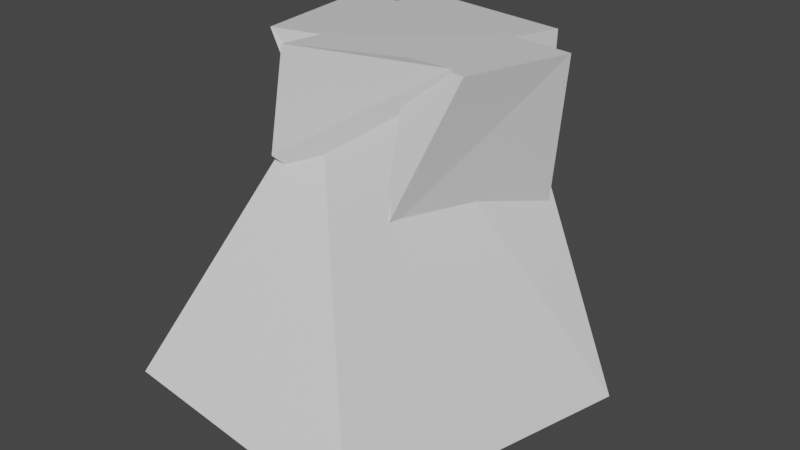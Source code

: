 # Source: 2v__prav_k.blend  (saved by Blender 3.6.13; exported with 4.5.12 LTS)
import bpy
from mathutils import Matrix  # noqa: F401  (used for matrix-valued properties, if any)

bpy.ops.wm.read_factory_settings(use_empty=True)
scene = bpy.context.scene
scene.name = 'Scene'

# ---- collections
col_collection = bpy.data.collections.new('Collection'); scene.collection.children.link(col_collection)

# ---- materials (node trees are filled in below, after node groups)
mat_material = bpy.data.materials.new('Material')
mat_material.alpha_threshold = 0.0
mat_material.use_transparent_shadow = False
mat_material.roughness = 0.5
mat_material.line_color = (0.0, 0.0, 0.0, 1.0)

# ---- material node trees
mat_material.use_nodes = True; mat_material.node_tree.nodes.clear()
_N = mat_material.node_tree.nodes; _L = mat_material.node_tree.links
n0 = _N.new('ShaderNodeOutputMaterial'); n0.name = 'Material Output'; n0.location = (300, 300)
n1 = _N.new('ShaderNodeBsdfPrincipled'); n1.name = 'Principled BSDF'; n1.location = (10, 300)
n1.distribution = 'GGX'
n1.subsurface_method = 'RANDOM_WALK_SKIN'
n1.inputs[3].default_value = 1.45
n1.inputs[27].default_value = (0.0, 0.0, 0.0, 1.0)
n1.inputs[28].default_value = 1.0
_L.new(n1.outputs[0], n0.inputs[0])
n0.is_active_output = True

# ---- world
world_world = bpy.data.worlds.new('World'); scene.world = world_world
world_world.use_nodes = True; world_world.node_tree.nodes.clear()
_N = world_world.node_tree.nodes; _L = world_world.node_tree.links
n0 = _N.new('ShaderNodeOutputWorld'); n0.name = 'World Output'; n0.location = (300, 300)
n1 = _N.new('ShaderNodeBackground'); n1.name = 'Background'; n1.location = (10, 300)
n1.inputs[0].default_value = (0.05088, 0.05088, 0.05088, 1.0)
_L.new(n1.outputs[0], n0.inputs[0])
n0.is_active_output = True
world_world.color = (0.05088, 0.05088, 0.05088)
world_world.use_sun_shadow = False
world_world.sun_shadow_jitter_overblur = 0.0

# ---- meshes
me_cube = bpy.data.meshes.new('Cube')
me_cube.from_pydata([(1.62, 1.75, 2.654), (4.014, 1.553, -2.819), (1.101, -1.144, 3.39), (2.738, -4.599, -2.526), (-1.881, 2.156, 2.835), (-2.625, 2.49, -2.412), (-1.0, -1.0, 3.073), (-2.578, -4.338, -2.029), (0.9923, -0.9365, 4.009), (-1.008, -0.9365, 4.009), (1.434, 1.543, 3.861), (-1.888, 2.22, 3.772), (-0.8746, -1.232, 1.896), (-2.205, 2.309, 1.018), (-1.982, -1.208, 4.02), (-2.863, 1.948, 3.782), (1.389, -0.4704, -0.1123), (-1.338, -1.958, 1.933), (2.056, -1.134, 4.101), (-1.008, -1.893, 4.074), (2.281, 1.582, 0.08863), (1.521, -2.271, 1.347), (2.758, 1.308, 3.888), (2.316, -1.171, 4.036), (-1.905, 2.267, 1.593), (1.664, 2.562, 2.853), (-1.666, 3.303, 3.7), (1.657, 2.626, 3.789), (-1.471, 2.205, 1.089), (1.852, 1.528, 1.178), (1.572, 1.922, 2.982), (2.032, 1.073, 0.9886), (1.58, 1.479, 2.482), (1.482, 2.538, 2.71), (1.849, 1.275, 1.69), (0.4115, 2.156, 2.377)], [], [(4, 6, 12, 13), (3, 2, 6, 7), (7, 6, 4, 5), (5, 1, 3, 7), (1, 0, 2, 3), (5, 4, 0, 1), (10, 11, 9, 8), (2, 0, 20, 21), (10, 0, 25, 27), (9, 6, 17, 19), (13, 12, 14, 15), (6, 9, 14, 12), (9, 11, 15, 14), (11, 4, 13, 15), (17, 16, 18, 19), (8, 9, 19, 18), (2, 8, 18, 16), (6, 2, 16, 17), (21, 20, 22, 23), (0, 10, 22, 20), (8, 2, 21, 23), (10, 8, 23, 22), (25, 24, 26, 27), (0, 4, 24, 25), (4, 11, 26, 24), (11, 10, 27, 26), (25, 24, 28, 29), (25, 29, 31, 30), (0, 25, 33, 32), (32, 33, 35, 34)])
_uv = me_cube.uv_layers.new(name='UVMap')
_uv.uv.foreach_set('vector', [0.625, 0.25, 0.625, 0.0, 0.625, 0.0, 0.625, 0.25, 0.375, 0.75, 0.625, 0.75, 0.625, 1.0, 0.375, 1.0, 0.375, 0.0, 0.625, 0.0, 0.625, 0.25, 0.375, 0.25, 0.125, 0.5, 0.375, 0.5, 0.375, 0.75, 0.125, 0.75, 0.375, 0.5, 0.625, 0.5, 0.625, 0.75, 0.375, 0.75, 0.375, 0.25, 0.625, 0.25, 0.625, 0.5, 0.375, 0.5, 0.625, 0.5, 0.875, 0.5, 0.875, 0.75, 0.625, 0.75, 0.625, 0.75, 0.625, 0.5, 0.625, 0.5, 0.625, 0.75, 0.625, 0.5, 0.625, 0.5, 0.625, 0.5, 0.625, 0.5, 0.625, 1.0, 0.625, 1.0, 0.625, 1.0, 0.625, 1.0, 0.625, 0.25, 0.625, 0.0, 0.625, 0.0, 0.625, 0.25, 0.625, 1.0, 0.625, 1.0, 0.625, 1.0, 0.625, 1.0, 0.875, 0.75, 0.875, 0.5, 0.875, 0.5, 0.875, 0.75, 0.625, 0.25, 0.625, 0.25, 0.625, 0.25, 0.625, 0.25, 0.625, 1.0, 0.625, 0.75, 0.625, 0.75, 0.625, 1.0, 0.625, 0.75, 0.875, 0.75, 0.875, 0.75, 0.625, 0.75, 0.625, 0.75, 0.625, 0.75, 0.625, 0.75, 0.625, 0.75, 0.625, 1.0, 0.625, 0.75, 0.625, 0.75, 0.625, 1.0, 0.625, 0.75, 0.625, 0.5, 0.625, 0.5, 0.625, 0.75, 0.625, 0.5, 0.625, 0.5, 0.625, 0.5, 0.625, 0.5, 0.625, 0.75, 0.625, 0.75, 0.625, 0.75, 0.625, 0.75, 0.625, 0.5, 0.625, 0.75, 0.625, 0.75, 0.625, 0.5, 0.625, 0.5, 0.625, 0.25, 0.625, 0.25, 0.625, 0.5, 0.625, 0.5, 0.625, 0.25, 0.625, 0.25, 0.625, 0.5, 0.625, 0.25, 0.625, 0.25, 0.625, 0.25, 0.625, 0.25, 0.875, 0.5, 0.625, 0.5, 0.625, 0.5, 0.875, 0.5, 0.625, 0.5, 0.625, 0.25, 0.625, 0.25, 0.625, 0.5, 0.625, 0.5, 0.625, 0.5, 0.625, 0.5, 0.625, 0.5, 0.625, 0.5, 0.625, 0.5, 0.625, 0.5, 0.625, 0.5, 0.625, 0.5, 0.625, 0.5, 0.625, 0.5, 0.625, 0.5])
me_cube.materials.append(mat_material)
me_cube.use_mirror_vertex_groups = False
me_cube.update()

# ---- objects
ob_cube = bpy.data.objects.new('Cube', me_cube)

# ---- transforms, parenting, visibility, modifiers, constraints
ob_cube.location = (0.0, 0.0, 1.624)
ob_cube.lock_rotations_4d = False
ob_cube.empty_display_type = 'ARROWS'
ob_cube.lineart.crease_threshold = 0.0

# ---- collection membership
col_collection.objects.link(ob_cube)

# ---- scene / render settings (as saved in the file)
scene.frame_start = 1; scene.frame_end = 250; scene.frame_set(1)
scene.render.engine = 'BLENDER_EEVEE_NEXT'
scene.cycles.sampling_pattern = 'TABULATED_SOBOL'
scene.view_settings.view_transform = 'Filmic'
bpy.context.view_layer.update()

# ---- added for rendering (the .blend has no active camera and no usable light): camera, sun
cam_auto = bpy.data.cameras.new('AutoCamera')
cam_auto.lens = 50.0
cam_auto.sensor_width = 36.0
cam_auto.clip_end = 1000.0
ob_auto_camera = bpy.data.objects.new('AutoCamera', cam_auto)
scene.collection.objects.link(ob_auto_camera)
ob_auto_camera.location = (12.1911, -14.5868, 11.5574)
ob_auto_camera.rotation_euler = (1.09748, -7.21219e-08, 0.694738)
scene.camera = ob_auto_camera
light_auto_sun = bpy.data.lights.new('AutoSun', 'SUN')
light_auto_sun.energy = 3.0
light_auto_sun.angle = 0.0523599
ob_auto_sun = bpy.data.objects.new('AutoSun', light_auto_sun)
scene.collection.objects.link(ob_auto_sun)
ob_auto_sun.rotation_euler = (0.872665, 0.174533, 0.523599)
bpy.context.view_layer.update()
